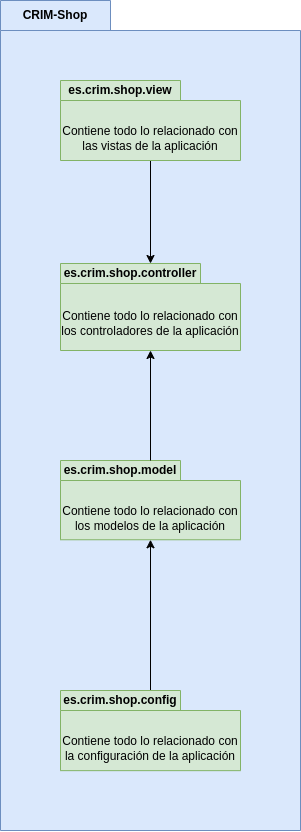

The diagram above was exported from draw.io. Its source (the exported page's mxGraphModel, read from the mxfile embedded in the PNG):
<mxGraphModel dx="2015" dy="1180" grid="1" gridSize="10" guides="1" tooltips="1" connect="1" arrows="1" fold="1" page="1" pageScale="1" pageWidth="827" pageHeight="1169" math="0" shadow="0">
  <root>
    <mxCell id="0" />
    <mxCell id="1" parent="0" />
    <mxCell id="WtUPlNbe1UoRb_cQrpf3-1" value="CRIM-Shop" style="shape=folder;fontStyle=1;tabWidth=110;tabHeight=30;tabPosition=left;html=1;boundedLbl=1;labelInHeader=1;container=1;collapsible=0;whiteSpace=wrap;fillColor=#dae8fc;strokeColor=#6c8ebf;" parent="1" vertex="1">
      <mxGeometry x="320" y="280" width="300" height="830" as="geometry" />
    </mxCell>
    <mxCell id="WtUPlNbe1UoRb_cQrpf3-2" value="" style="html=1;strokeColor=none;resizeWidth=1;resizeHeight=1;fillColor=none;part=1;connectable=0;allowArrows=0;deletable=0;whiteSpace=wrap;" parent="WtUPlNbe1UoRb_cQrpf3-1" vertex="1">
      <mxGeometry width="300" height="446.92307692307696" relative="1" as="geometry">
        <mxPoint y="30" as="offset" />
      </mxGeometry>
    </mxCell>
    <mxCell id="WtUPlNbe1UoRb_cQrpf3-14" style="edgeStyle=orthogonalEdgeStyle;rounded=0;orthogonalLoop=1;jettySize=auto;html=1;" parent="WtUPlNbe1UoRb_cQrpf3-1" source="WtUPlNbe1UoRb_cQrpf3-5" target="WtUPlNbe1UoRb_cQrpf3-9" edge="1">
      <mxGeometry relative="1" as="geometry" />
    </mxCell>
    <mxCell id="WtUPlNbe1UoRb_cQrpf3-5" value="es.crim.shop.view" style="shape=folder;fontStyle=1;tabWidth=120;tabHeight=20;tabPosition=left;html=1;boundedLbl=1;labelInHeader=1;container=1;collapsible=0;whiteSpace=wrap;fillColor=#d5e8d4;strokeColor=#82b366;" parent="WtUPlNbe1UoRb_cQrpf3-1" vertex="1">
      <mxGeometry x="60" y="80" width="180" height="80" as="geometry" />
    </mxCell>
    <mxCell id="WtUPlNbe1UoRb_cQrpf3-6" value="Contiene todo lo relacionado con las vistas de la aplicación" style="html=1;strokeColor=none;resizeWidth=1;resizeHeight=1;fillColor=none;part=1;connectable=0;allowArrows=0;deletable=0;whiteSpace=wrap;" parent="WtUPlNbe1UoRb_cQrpf3-5" vertex="1">
      <mxGeometry width="180" height="55.999999999999986" relative="1" as="geometry">
        <mxPoint y="30" as="offset" />
      </mxGeometry>
    </mxCell>
    <mxCell id="WtUPlNbe1UoRb_cQrpf3-9" value="es.crim.shop.controller" style="shape=folder;fontStyle=1;tabWidth=140;tabHeight=20;tabPosition=left;html=1;boundedLbl=1;labelInHeader=1;container=1;collapsible=0;whiteSpace=wrap;fillColor=#d5e8d4;strokeColor=#82b366;" parent="WtUPlNbe1UoRb_cQrpf3-1" vertex="1">
      <mxGeometry x="60" y="263" width="180" height="87" as="geometry" />
    </mxCell>
    <mxCell id="WtUPlNbe1UoRb_cQrpf3-10" value="Contiene todo lo relacionado con los controladores de la aplicación" style="html=1;strokeColor=none;resizeWidth=1;resizeHeight=1;fillColor=none;part=1;connectable=0;allowArrows=0;deletable=0;whiteSpace=wrap;" parent="WtUPlNbe1UoRb_cQrpf3-9" vertex="1">
      <mxGeometry width="180" height="60.9" relative="1" as="geometry">
        <mxPoint y="30" as="offset" />
      </mxGeometry>
    </mxCell>
    <mxCell id="WtUPlNbe1UoRb_cQrpf3-3" value="es.crim.shop.model" style="shape=folder;fontStyle=1;tabWidth=120;tabHeight=20;tabPosition=left;html=1;boundedLbl=1;labelInHeader=1;container=1;collapsible=0;whiteSpace=wrap;fillColor=#d5e8d4;strokeColor=#82b366;" parent="WtUPlNbe1UoRb_cQrpf3-1" vertex="1">
      <mxGeometry x="60" y="460" width="180" height="79.26" as="geometry" />
    </mxCell>
    <mxCell id="WtUPlNbe1UoRb_cQrpf3-4" value="Contiene todo lo relacionado con los modelos de la aplicación" style="html=1;strokeColor=none;resizeWidth=1;resizeHeight=1;fillColor=none;part=1;connectable=0;allowArrows=0;deletable=0;whiteSpace=wrap;" parent="WtUPlNbe1UoRb_cQrpf3-3" vertex="1">
      <mxGeometry width="180" height="55.48200000000001" relative="1" as="geometry">
        <mxPoint y="30" as="offset" />
      </mxGeometry>
    </mxCell>
    <mxCell id="WtUPlNbe1UoRb_cQrpf3-16" style="edgeStyle=orthogonalEdgeStyle;rounded=0;orthogonalLoop=1;jettySize=auto;html=1;" parent="WtUPlNbe1UoRb_cQrpf3-1" source="WtUPlNbe1UoRb_cQrpf3-11" target="WtUPlNbe1UoRb_cQrpf3-3" edge="1">
      <mxGeometry relative="1" as="geometry" />
    </mxCell>
    <mxCell id="WtUPlNbe1UoRb_cQrpf3-11" value="es.crim.shop.config" style="shape=folder;fontStyle=1;tabWidth=120;tabHeight=20;tabPosition=left;html=1;boundedLbl=1;labelInHeader=1;container=1;collapsible=0;whiteSpace=wrap;fillColor=#d5e8d4;strokeColor=#82b366;" parent="WtUPlNbe1UoRb_cQrpf3-1" vertex="1">
      <mxGeometry x="60" y="690" width="180" height="80.15" as="geometry" />
    </mxCell>
    <mxCell id="WtUPlNbe1UoRb_cQrpf3-12" value="Contiene todo lo relacionado con la configuración de la aplicación" style="html=1;strokeColor=none;resizeWidth=1;resizeHeight=1;fillColor=none;part=1;connectable=0;allowArrows=0;deletable=0;whiteSpace=wrap;" parent="WtUPlNbe1UoRb_cQrpf3-11" vertex="1">
      <mxGeometry width="180" height="56.10500000000001" relative="1" as="geometry">
        <mxPoint y="30" as="offset" />
      </mxGeometry>
    </mxCell>
    <mxCell id="WtUPlNbe1UoRb_cQrpf3-15" style="edgeStyle=orthogonalEdgeStyle;rounded=0;orthogonalLoop=1;jettySize=auto;html=1;entryX=0.5;entryY=1;entryDx=0;entryDy=0;entryPerimeter=0;" parent="WtUPlNbe1UoRb_cQrpf3-1" source="WtUPlNbe1UoRb_cQrpf3-3" target="WtUPlNbe1UoRb_cQrpf3-9" edge="1">
      <mxGeometry relative="1" as="geometry" />
    </mxCell>
  </root>
</mxGraphModel>